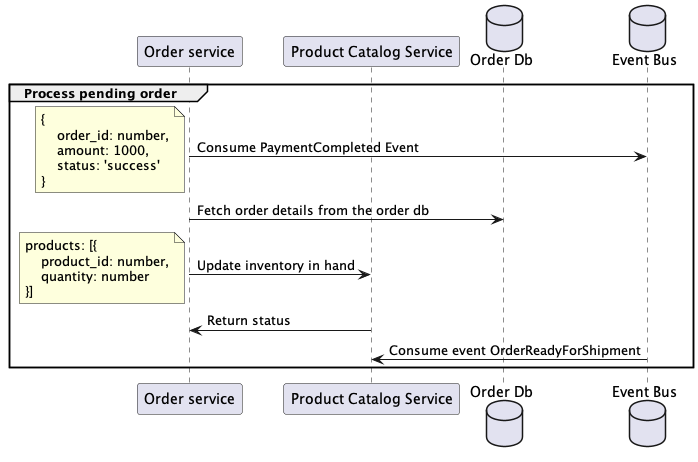

The diagram above was rendered by PlantUML. Its source (embedded in the PNG):
@startuml
'https://plantuml.com/sequence-diagram

participant "Order service" as order
participant "Product Catalog Service" as product
database "Order Db" as orderDb
database "Event Bus" as kafka

group Process pending order

    order -> kafka : Consume PaymentCompleted Event
    note left
        {
            order_id: number,
            amount: 1000,
            status: 'success'
        }
    end note
    order -> orderDb : Fetch order details from the order db

    order -> product : Update inventory in hand
    note left
        products: [{
            product_id: number,
            quantity: number
        }]
    end note

    product -> order : Return status

    kafka -> product : Consume event OrderReadyForShipment
end

@enduml